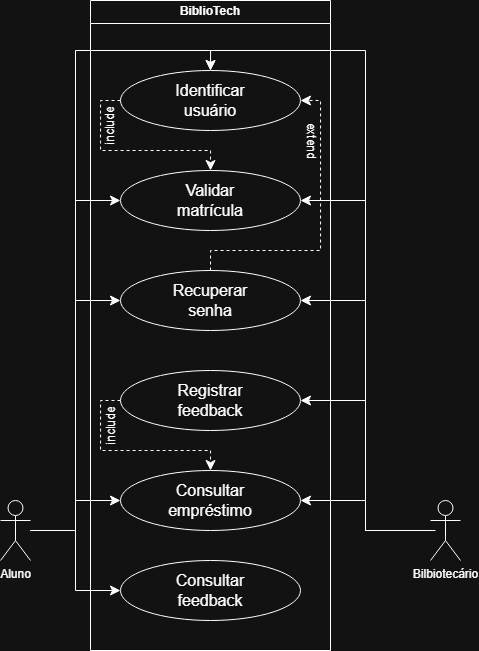

The diagram above was exported from draw.io. Its source (the exported page's mxGraphModel, read from the mxfile embedded in the PNG):
<mxGraphModel dx="827" dy="738" grid="1" gridSize="10" guides="1" tooltips="1" connect="1" arrows="1" fold="1" page="1" pageScale="1" pageWidth="827" pageHeight="1169" math="0" shadow="0">
  <root>
    <mxCell id="0" />
    <mxCell id="1" parent="0" />
    <mxCell id="TtuuMlwH4zMWV_Av9V_5-49" edge="1" parent="1" source="TtuuMlwH4zMWV_Av9V_5-1" style="edgeStyle=orthogonalEdgeStyle;rounded=0;orthogonalLoop=1;jettySize=auto;html=1;entryX=0;entryY=0.5;entryDx=0;entryDy=0;fontSize=12;startSize=8;endSize=8;" target="TtuuMlwH4zMWV_Av9V_5-19">
      <mxGeometry relative="1" as="geometry" />
    </mxCell>
    <mxCell id="TtuuMlwH4zMWV_Av9V_5-50" edge="1" parent="1" source="TtuuMlwH4zMWV_Av9V_5-1" style="edgeStyle=orthogonalEdgeStyle;rounded=0;orthogonalLoop=1;jettySize=auto;html=1;entryX=0;entryY=0.5;entryDx=0;entryDy=0;fontSize=12;startSize=8;endSize=8;" target="TtuuMlwH4zMWV_Av9V_5-17">
      <mxGeometry relative="1" as="geometry" />
    </mxCell>
    <mxCell id="TtuuMlwH4zMWV_Av9V_5-51" edge="1" parent="1" source="TtuuMlwH4zMWV_Av9V_5-1" style="edgeStyle=orthogonalEdgeStyle;rounded=0;orthogonalLoop=1;jettySize=auto;html=1;entryX=0;entryY=0.5;entryDx=0;entryDy=0;fontSize=12;startSize=8;endSize=8;" target="TtuuMlwH4zMWV_Av9V_5-13">
      <mxGeometry relative="1" as="geometry" />
    </mxCell>
    <mxCell id="TtuuMlwH4zMWV_Av9V_5-52" edge="1" parent="1" source="TtuuMlwH4zMWV_Av9V_5-1" style="edgeStyle=orthogonalEdgeStyle;rounded=0;orthogonalLoop=1;jettySize=auto;html=1;entryX=0;entryY=0.5;entryDx=0;entryDy=0;fontSize=12;startSize=8;endSize=8;" target="TtuuMlwH4zMWV_Av9V_5-11">
      <mxGeometry relative="1" as="geometry" />
    </mxCell>
    <mxCell id="TtuuMlwH4zMWV_Av9V_5-53" edge="1" parent="1" source="TtuuMlwH4zMWV_Av9V_5-1" style="edgeStyle=orthogonalEdgeStyle;rounded=0;orthogonalLoop=1;jettySize=auto;html=1;entryX=0.5;entryY=0;entryDx=0;entryDy=0;fontSize=12;startSize=8;endSize=8;" target="TtuuMlwH4zMWV_Av9V_5-6">
      <mxGeometry relative="1" as="geometry" />
    </mxCell>
    <mxCell id="TtuuMlwH4zMWV_Av9V_5-1" parent="1" style="shape=umlActor;verticalLabelPosition=bottom;verticalAlign=top;html=1;outlineConnect=0;" value="Aluno" vertex="1">
      <mxGeometry height="60" width="30" x="130" y="610" as="geometry" />
    </mxCell>
    <mxCell id="TtuuMlwH4zMWV_Av9V_5-54" edge="1" parent="1" source="TtuuMlwH4zMWV_Av9V_5-2" style="edgeStyle=orthogonalEdgeStyle;rounded=0;orthogonalLoop=1;jettySize=auto;html=1;entryX=1;entryY=0.5;entryDx=0;entryDy=0;fontSize=12;startSize=8;endSize=8;" target="TtuuMlwH4zMWV_Av9V_5-17">
      <mxGeometry relative="1" as="geometry" />
    </mxCell>
    <mxCell id="TtuuMlwH4zMWV_Av9V_5-55" edge="1" parent="1" source="TtuuMlwH4zMWV_Av9V_5-2" style="edgeStyle=orthogonalEdgeStyle;rounded=0;orthogonalLoop=1;jettySize=auto;html=1;entryX=1;entryY=0.5;entryDx=0;entryDy=0;fontSize=12;startSize=8;endSize=8;" target="TtuuMlwH4zMWV_Av9V_5-15">
      <mxGeometry relative="1" as="geometry" />
    </mxCell>
    <mxCell id="TtuuMlwH4zMWV_Av9V_5-56" edge="1" parent="1" source="TtuuMlwH4zMWV_Av9V_5-2" style="edgeStyle=orthogonalEdgeStyle;rounded=0;orthogonalLoop=1;jettySize=auto;html=1;entryX=1;entryY=0.5;entryDx=0;entryDy=0;fontSize=12;startSize=8;endSize=8;" target="TtuuMlwH4zMWV_Av9V_5-13">
      <mxGeometry relative="1" as="geometry" />
    </mxCell>
    <mxCell id="TtuuMlwH4zMWV_Av9V_5-57" edge="1" parent="1" source="TtuuMlwH4zMWV_Av9V_5-2" style="edgeStyle=orthogonalEdgeStyle;rounded=0;orthogonalLoop=1;jettySize=auto;html=1;entryX=1;entryY=0.5;entryDx=0;entryDy=0;fontSize=12;startSize=8;endSize=8;" target="TtuuMlwH4zMWV_Av9V_5-11">
      <mxGeometry relative="1" as="geometry" />
    </mxCell>
    <mxCell id="TtuuMlwH4zMWV_Av9V_5-58" edge="1" parent="1" style="edgeStyle=orthogonalEdgeStyle;rounded=0;orthogonalLoop=1;jettySize=auto;html=1;entryX=0.5;entryY=0;entryDx=0;entryDy=0;fontSize=12;startSize=8;endSize=8;" target="TtuuMlwH4zMWV_Av9V_5-6">
      <mxGeometry relative="1" as="geometry">
        <Array as="points">
          <mxPoint x="495" y="640" />
          <mxPoint x="495" y="160" />
          <mxPoint x="340" y="160" />
        </Array>
        <mxPoint x="565" y="640" as="sourcePoint" />
        <mxPoint x="375.4200000000001" y="185.22000000000003" as="targetPoint" />
      </mxGeometry>
    </mxCell>
    <mxCell id="TtuuMlwH4zMWV_Av9V_5-2" parent="1" style="shape=umlActor;verticalLabelPosition=bottom;verticalAlign=top;html=1;outlineConnect=0;" value="Bilbiotecário" vertex="1">
      <mxGeometry height="60" width="30" x="560" y="610" as="geometry" />
    </mxCell>
    <mxCell id="TtuuMlwH4zMWV_Av9V_5-4" parent="1" style="swimlane;whiteSpace=wrap;html=1;startSize=23;" value="BiblioTech" vertex="1">
      <mxGeometry height="650" width="240" x="220" y="110" as="geometry" />
    </mxCell>
    <mxCell id="TtuuMlwH4zMWV_Av9V_5-38" edge="1" parent="TtuuMlwH4zMWV_Av9V_5-4" source="TtuuMlwH4zMWV_Av9V_5-6" style="edgeStyle=orthogonalEdgeStyle;rounded=0;orthogonalLoop=1;jettySize=auto;html=1;entryX=0.5;entryY=0;entryDx=0;entryDy=0;fontSize=12;startSize=8;endSize=8;exitX=0;exitY=0.5;exitDx=0;exitDy=0;dashed=1;" target="TtuuMlwH4zMWV_Av9V_5-11">
      <mxGeometry relative="1" as="geometry" />
    </mxCell>
    <mxCell id="TtuuMlwH4zMWV_Av9V_5-6" parent="TtuuMlwH4zMWV_Av9V_5-4" style="ellipse;whiteSpace=wrap;html=1;" value="" vertex="1">
      <mxGeometry height="60" width="180" x="30" y="70" as="geometry" />
    </mxCell>
    <mxCell id="TtuuMlwH4zMWV_Av9V_5-7" parent="TtuuMlwH4zMWV_Av9V_5-4" style="text;html=1;whiteSpace=wrap;strokeColor=none;fillColor=none;align=center;verticalAlign=middle;rounded=0;fontSize=16;" value="Identificar usuário" vertex="1">
      <mxGeometry height="30" width="60" x="90" y="85" as="geometry" />
    </mxCell>
    <mxCell id="TtuuMlwH4zMWV_Av9V_5-11" parent="TtuuMlwH4zMWV_Av9V_5-4" style="ellipse;whiteSpace=wrap;html=1;" value="" vertex="1">
      <mxGeometry height="60" width="180" x="30" y="170" as="geometry" />
    </mxCell>
    <mxCell id="TtuuMlwH4zMWV_Av9V_5-12" parent="TtuuMlwH4zMWV_Av9V_5-4" style="text;html=1;whiteSpace=wrap;strokeColor=none;fillColor=none;align=center;verticalAlign=middle;rounded=0;fontSize=16;" value="Validar matrícula" vertex="1">
      <mxGeometry height="30" width="60" x="90" y="185" as="geometry" />
    </mxCell>
    <mxCell id="TtuuMlwH4zMWV_Av9V_5-39" edge="1" parent="TtuuMlwH4zMWV_Av9V_5-4" source="TtuuMlwH4zMWV_Av9V_5-13" style="edgeStyle=orthogonalEdgeStyle;rounded=0;orthogonalLoop=1;jettySize=auto;html=1;entryX=1;entryY=0.5;entryDx=0;entryDy=0;fontSize=12;startSize=8;endSize=8;exitX=0.5;exitY=0;exitDx=0;exitDy=0;dashed=1;" target="TtuuMlwH4zMWV_Av9V_5-6">
      <mxGeometry relative="1" as="geometry">
        <Array as="points">
          <mxPoint x="120" y="250" />
          <mxPoint x="230" y="250" />
          <mxPoint x="230" y="100" />
        </Array>
      </mxGeometry>
    </mxCell>
    <mxCell id="TtuuMlwH4zMWV_Av9V_5-13" parent="TtuuMlwH4zMWV_Av9V_5-4" style="ellipse;whiteSpace=wrap;html=1;" value="" vertex="1">
      <mxGeometry height="60" width="180" x="30" y="270" as="geometry" />
    </mxCell>
    <mxCell id="TtuuMlwH4zMWV_Av9V_5-14" parent="TtuuMlwH4zMWV_Av9V_5-4" style="text;html=1;whiteSpace=wrap;strokeColor=none;fillColor=none;align=center;verticalAlign=middle;rounded=0;fontSize=16;" value="Recuperar senha" vertex="1">
      <mxGeometry height="30" width="60" x="90" y="285" as="geometry" />
    </mxCell>
    <mxCell id="TtuuMlwH4zMWV_Av9V_5-40" edge="1" parent="TtuuMlwH4zMWV_Av9V_5-4" source="TtuuMlwH4zMWV_Av9V_5-15" style="edgeStyle=orthogonalEdgeStyle;rounded=0;orthogonalLoop=1;jettySize=auto;html=1;entryX=0.5;entryY=0;entryDx=0;entryDy=0;fontSize=12;startSize=8;endSize=8;dashed=1;exitX=0;exitY=0.5;exitDx=0;exitDy=0;" target="TtuuMlwH4zMWV_Av9V_5-17">
      <mxGeometry relative="1" as="geometry" />
    </mxCell>
    <mxCell id="TtuuMlwH4zMWV_Av9V_5-45" connectable="0" parent="TtuuMlwH4zMWV_Av9V_5-40" style="edgeLabel;html=1;align=center;verticalAlign=middle;resizable=0;points=[];fontSize=12;rotation=-90;" value="include" vertex="1">
      <mxGeometry relative="1" x="0.0723" y="8" as="geometry">
        <mxPoint x="-26" y="-15" as="offset" />
      </mxGeometry>
    </mxCell>
    <mxCell id="TtuuMlwH4zMWV_Av9V_5-15" parent="TtuuMlwH4zMWV_Av9V_5-4" style="ellipse;whiteSpace=wrap;html=1;" value="" vertex="1">
      <mxGeometry height="60" width="180" x="30" y="370" as="geometry" />
    </mxCell>
    <mxCell id="TtuuMlwH4zMWV_Av9V_5-16" parent="TtuuMlwH4zMWV_Av9V_5-4" style="text;html=1;whiteSpace=wrap;strokeColor=none;fillColor=none;align=center;verticalAlign=middle;rounded=0;fontSize=16;" value="Registrar feedback" vertex="1">
      <mxGeometry height="30" width="60" x="90" y="385" as="geometry" />
    </mxCell>
    <mxCell id="TtuuMlwH4zMWV_Av9V_5-19" parent="TtuuMlwH4zMWV_Av9V_5-4" style="ellipse;whiteSpace=wrap;html=1;" value="" vertex="1">
      <mxGeometry height="60" width="180" x="30" y="560" as="geometry" />
    </mxCell>
    <mxCell id="TtuuMlwH4zMWV_Av9V_5-17" parent="TtuuMlwH4zMWV_Av9V_5-4" style="ellipse;whiteSpace=wrap;html=1;" value="" vertex="1">
      <mxGeometry height="60" width="180" x="30" y="470" as="geometry" />
    </mxCell>
    <mxCell id="TtuuMlwH4zMWV_Av9V_5-18" parent="TtuuMlwH4zMWV_Av9V_5-4" style="text;html=1;whiteSpace=wrap;strokeColor=none;fillColor=none;align=center;verticalAlign=middle;rounded=0;fontSize=16;" value="Consultar empréstimo" vertex="1">
      <mxGeometry height="30" width="60" x="90" y="485" as="geometry" />
    </mxCell>
    <mxCell id="TtuuMlwH4zMWV_Av9V_5-35" parent="TtuuMlwH4zMWV_Av9V_5-4" style="text;html=1;whiteSpace=wrap;strokeColor=none;fillColor=none;align=center;verticalAlign=middle;rounded=0;fontSize=16;" value="Consultar feedback" vertex="1">
      <mxGeometry height="30" width="60" x="90" y="575" as="geometry" />
    </mxCell>
    <mxCell id="TtuuMlwH4zMWV_Av9V_5-46" connectable="0" parent="TtuuMlwH4zMWV_Av9V_5-4" style="edgeLabel;html=1;align=center;verticalAlign=middle;resizable=0;points=[];fontSize=12;rotation=-90;" value="include" vertex="1">
      <mxGeometry x="20" y="127" as="geometry" />
    </mxCell>
    <mxCell id="TtuuMlwH4zMWV_Av9V_5-47" connectable="0" parent="TtuuMlwH4zMWV_Av9V_5-4" style="edgeLabel;html=1;align=center;verticalAlign=middle;resizable=0;points=[];fontSize=12;rotation=90;" value="extend" vertex="1">
      <mxGeometry x="222" y="140" as="geometry" />
    </mxCell>
  </root>
</mxGraphModel>